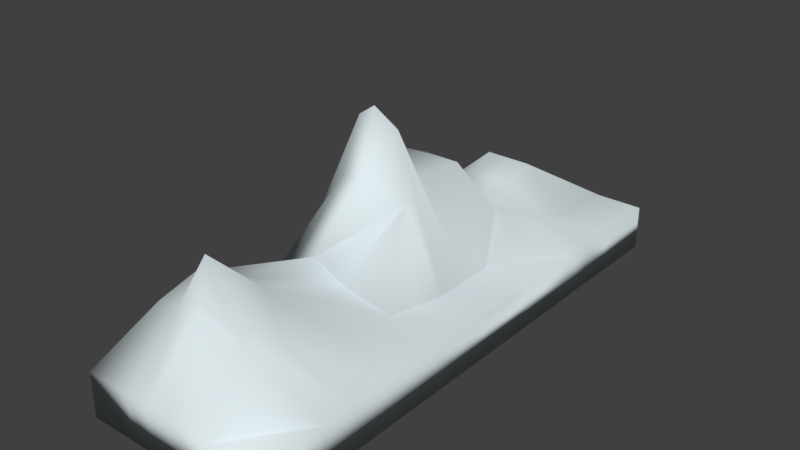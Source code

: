 # Source: large_mountains_1.blend  (saved by Blender 2.79.0; exported with 4.5.12 LTS)
import bpy
from mathutils import Matrix  # noqa: F401  (used for matrix-valued properties, if any)

bpy.ops.wm.read_factory_settings(use_empty=True)
scene = bpy.context.scene
scene.name = 'Scene'

# ---- collections
col_collection_1 = bpy.data.collections.new('Collection 1'); scene.collection.children.link(col_collection_1)

# ---- materials (node trees are filled in below, after node groups)
mat_material_001 = bpy.data.materials.new('Material.001')
mat_material_001.alpha_threshold = 0.0
mat_material_001.use_transparent_shadow = False
mat_material_001.diffuse_color = (0.7365, 0.8196, 0.8491, 1.0)
mat_material_001.roughness = 0.5

# ---- material node trees

# ---- world
world_world = bpy.data.worlds.new('World'); scene.world = world_world
world_world.color = (0.05088, 0.05088, 0.05088)
world_world.use_sun_shadow = False
world_world.sun_shadow_jitter_overblur = 0.0
world_world.cycles.sampling_method = 'MANUAL'

# ---- meshes
me_cube_001 = bpy.data.meshes.new('Cube.001')
me_cube_001.from_pydata([(-1.0, -1.0, -1.0), (-1.0, -1.0, 1.0), (-1.0, 1.0, -1.0), (-1.0, 1.0, 1.0), (1.0, -1.0, -1.0), (1.0, -1.0, 1.0), (1.0, 1.0, -1.0), (1.0, 1.0, 1.0), (-1.0, 0.0, -1.0), (-1.0, 0.0, 1.0), (1.0, 0.0, -1.0), (1.0, 0.0, 1.0), (-1.0, -0.5, -1.0), (1.0, -0.5, 1.0), (-1.0, -0.5, 1.0), (1.0, -0.5, -1.0), (-1.0, 0.5, 1.0), (1.0, 0.5, -1.0), (-1.0, 0.5, -1.0), (1.0, 0.5, 1.0), (-1.0, -0.75, -1.0), (1.0, -0.75, 1.0), (-1.0, -0.75, 1.0), (1.0, -0.75, -1.0), (-1.0, -0.25, 1.0), (1.0, -0.25, -1.0), (-1.0, -0.25, -1.0), (1.0, -0.25, 1.0), (-1.0, 0.25, -1.0), (1.0, 0.25, 1.0), (-1.0, 0.25, 1.0), (1.0, 0.25, -1.0), (-1.0, 0.75, 1.0), (1.0, 0.75, -1.0), (-1.0, 0.75, -1.0), (1.0, 0.75, 1.0), (0.0, 1.0, -1.0), (0.03208, 0.9882, 1.091), (0.0, -1.0, -1.0), (0.0, -1.0, 1.0), (-0.1568, 0.05645, 7.161), (0.0, 0.0, -1.0), (-0.2618, -0.5371, 3.148), (0.0, -0.5, -1.0), (0.0, 0.5, -1.0), (0.07778, 0.5137, 1.844), (-0.2813, -0.7744, 3.457), (0.0, -0.75, -1.0), (0.0, -0.25, -1.0), (-0.1816, -0.2205, 1.686), (0.0, 0.25, -1.0), (-0.07019, 0.3384, 4.736), (-0.07773, 0.7858, 2.805), (0.0, 0.75, -1.0), (-0.5, 1.0, -1.0), (-0.5, -1.0, 1.0), (-0.5, 0.0, -1.0), (-0.5, -0.5, -1.0), (-0.5, 0.5, -1.0), (-0.5, -0.75, -1.0), (-0.5, -0.25, -1.0), (-0.5, 0.25, -1.0), (-0.5, 0.75, -1.0), (-0.4679, 0.9882, 1.091), (-0.5, -1.0, -1.0), (-0.5456, 0.02436, 7.535), (-0.7618, -0.5371, 3.148), (-0.4222, 0.5137, 1.844), (-0.7618, -0.7871, 3.148), (-0.7023, -0.2413, 2.061), (-0.5702, 0.3384, 4.736), (-0.5777, 0.7858, 2.805), (0.5, 1.0, 1.0), (0.5, -1.0, -1.0), (0.5, 0.0, 1.0), (0.3508, -0.5187, 2.605), (0.3892, 0.516, 2.144), (0.2382, -0.7871, 3.148), (0.4815, -0.252, 1.507), (0.5, 0.25, 1.0), (0.5, 0.75, 1.0), (0.5, 1.0, -1.0), (0.5, -1.0, 1.0), (0.5, 0.0, -1.0), (0.5, -0.5, -1.0), (0.5, 0.5, -1.0), (0.5, -0.75, -1.0), (0.5, -0.25, -1.0), (0.5, 0.25, -1.0), (0.5, 0.75, -1.0), (-1.0, -0.625, 1.0), (1.0, -0.625, -1.0), (-1.0, -0.625, -1.0), (1.0, -0.625, 1.0), (0.0, -0.625, -1.0), (-0.4749, -0.6829, 4.926), (-0.5, -0.625, -1.0), (-0.7618, -0.6621, 3.148), (0.2493, -0.6399, 2.482), (0.5, -0.625, -1.0), (-1.0, -0.125, 1.0), (1.0, -0.125, -1.0), (-1.0, -0.125, -1.0), (1.0, -0.125, 1.0), (0.09587, -0.01388, 4.537), (0.0, -0.125, -1.0), (-0.5, -0.125, -1.0), (-0.4481, -0.1034, 5.49), (0.4908, -0.126, 1.253), (0.5, -0.125, -1.0), (-1.0, 0.125, -1.0), (1.0, 0.125, 1.0), (-1.0, 0.125, 1.0), (1.0, 0.125, -1.0), (0.0, 0.125, -1.0), (-0.049, 0.08752, 5.071), (-0.5, 0.125, -1.0), (-0.5724, 0.1407, 5.899), (0.5, 0.125, 1.0), (0.5, 0.125, -1.0), (-0.2179, 0.9882, 1.091), (-0.25, -1.0, -1.0), (-0.4081, 0.04291, 7.961), (-0.5118, -0.5371, 3.148), (-0.1722, 0.5137, 1.844), (-0.5216, -0.7807, 3.302), (-0.4827, -0.2293, 2.498), (-0.3202, 0.3384, 4.736), (-0.3277, 0.7858, 2.805), (-0.25, 1.0, -1.0), (-0.25, -1.0, 1.0), (-0.25, 0.0, -1.0), (-0.25, -0.5, -1.0), (-0.25, 0.5, -1.0), (-0.25, -0.75, -1.0), (-0.25, -0.25, -1.0), (-0.25, 0.25, -1.0), (-0.25, 0.75, -1.0), (-0.6184, -0.6725, 4.037), (-0.25, -0.625, -1.0), (-0.2133, -0.09736, 5.709), (-0.25, -0.125, -1.0), (-0.3224, 0.1407, 5.899), (-0.25, 0.125, -1.0), (-1.0, 0.6213, -1.0), (1.0, 0.6213, 1.0), (-1.0, 0.6213, 1.0), (1.0, 0.6213, -1.0), (-0.02765, 0.6577, 2.402), (0.0, 0.6213, -1.0), (-0.5, 0.6213, -1.0), (-0.5277, 0.6577, 2.402), (0.443, 0.6295, 1.589), (0.5, 0.6213, -1.0), (-0.2777, 0.6577, 2.402), (-0.25, 0.6213, -1.0)], [], [(34, 32, 3, 2), (81, 72, 7, 6), (23, 21, 5, 4), (64, 55, 1, 0), (86, 23, 4, 73), (68, 22, 1, 55), (117, 112, 9, 65), (119, 113, 10, 83), (113, 111, 11, 10), (102, 100, 9, 8), (92, 90, 14, 12), (69, 24, 14, 66), (87, 25, 15, 84), (25, 27, 13, 15), (147, 145, 19, 17), (153, 147, 17, 85), (151, 146, 16, 67), (28, 30, 16, 18), (0, 1, 22, 20), (97, 90, 22, 68), (99, 91, 23, 86), (91, 93, 21, 23), (101, 103, 27, 25), (109, 101, 25, 87), (107, 100, 24, 69), (12, 14, 24, 26), (110, 112, 30, 28), (17, 19, 29, 31), (85, 17, 31, 88), (67, 16, 30, 70), (63, 3, 32, 71), (81, 6, 33, 89), (6, 7, 35, 33), (144, 146, 32, 34), (129, 36, 53, 137), (72, 37, 52, 80), (76, 45, 51, 79), (133, 44, 50, 136), (108, 104, 49, 78), (141, 105, 48, 135), (139, 94, 47, 134), (98, 95, 46, 77), (152, 148, 45, 76), (155, 149, 44, 133), (135, 48, 43, 132), (78, 49, 42, 75), (143, 114, 41, 131), (118, 115, 40, 74), (77, 46, 39, 82), (134, 47, 38, 121), (73, 82, 39, 38), (129, 120, 37, 36), (2, 3, 63, 54), (20, 59, 64, 0), (110, 116, 56, 8), (26, 60, 57, 12), (144, 150, 58, 18), (92, 96, 59, 20), (102, 106, 60, 26), (18, 58, 61, 28), (2, 54, 62, 34), (120, 63, 71, 128), (124, 67, 70, 127), (140, 107, 69, 126), (138, 97, 68, 125), (154, 151, 67, 124), (126, 69, 66, 123), (142, 117, 65, 122), (125, 68, 55, 130), (121, 130, 55, 64), (4, 5, 82, 73), (21, 77, 82, 5), (111, 118, 74, 11), (27, 78, 75, 13), (145, 152, 76, 19), (93, 98, 77, 21), (103, 108, 78, 27), (19, 76, 79, 29), (7, 72, 80, 35), (36, 81, 89, 53), (44, 85, 88, 50), (105, 109, 87, 48), (94, 99, 86, 47), (149, 153, 85, 44), (48, 87, 84, 43), (114, 119, 83, 41), (47, 86, 73, 38), (36, 37, 72, 81), (43, 84, 99, 94), (13, 75, 98, 93), (123, 66, 97, 138), (12, 57, 96, 92), (75, 42, 95, 98), (132, 43, 94, 139), (15, 13, 93, 91), (84, 15, 91, 99), (66, 14, 90, 97), (20, 22, 90, 92), (41, 83, 109, 105), (11, 74, 108, 103), (122, 65, 107, 140), (8, 56, 106, 102), (131, 41, 105, 141), (74, 40, 104, 108), (65, 9, 100, 107), (83, 10, 101, 109), (10, 11, 103, 101), (26, 24, 100, 102), (50, 88, 119, 114), (29, 79, 118, 111), (127, 70, 117, 142), (28, 61, 116, 110), (79, 51, 115, 118), (136, 50, 114, 143), (8, 9, 112, 110), (31, 29, 111, 113), (88, 31, 113, 119), (70, 30, 112, 117), (61, 136, 143, 116), (51, 127, 142, 115), (56, 131, 141, 106), (40, 122, 140, 104), (57, 132, 139, 96), (42, 123, 138, 95), (38, 39, 130, 121), (46, 125, 130, 39), (115, 142, 122, 40), (49, 126, 123, 42), (148, 154, 124, 45), (95, 138, 125, 46), (104, 140, 126, 49), (45, 124, 127, 51), (37, 120, 128, 52), (54, 63, 120, 129), (59, 134, 121, 64), (116, 143, 131, 56), (60, 135, 132, 57), (150, 155, 133, 58), (96, 139, 134, 59), (106, 141, 135, 60), (58, 133, 136, 61), (54, 129, 137, 62), (62, 137, 155, 150), (52, 128, 154, 148), (53, 89, 153, 149), (35, 80, 152, 145), (128, 71, 151, 154), (34, 62, 150, 144), (137, 53, 149, 155), (80, 52, 148, 152), (18, 16, 146, 144), (71, 32, 146, 151), (89, 33, 147, 153), (33, 35, 145, 147)])
me_cube_001.polygons.foreach_set('use_smooth', [True] * 154)
_uv = me_cube_001.uv_layers.new(name='UVMap')
_uv.uv.foreach_set('vector', [0.4183, 0.6634, 0.4872, 0.5184, 0.5057, 0.527, 0.4372, 0.675, 0.3409, 0.7889, 0.4941, 0.9279, 0.4585, 0.9672, 0.3012, 0.8247, 0.1955, 0.6797, 0.02437, 0.7975, 0.009415, 0.7759, 0.1825, 0.6562, 0.2998, 0.6044, 0.3049, 0.4493, 0.3596, 0.4648, 0.3192, 0.5942, 0.2384, 0.6563, 0.1955, 0.6797, 0.1825, 0.6562, 0.228, 0.6354, 0.3214, 0.2616, 0.366, 0.4398, 0.3596, 0.4648, 0.3049, 0.4493, 0.6484, 0.171, 0.9014, 0.5815, 0.891, 0.588, 0.5512, 0.0428, 0.2839, 0.7237, 0.2449, 0.7533, 0.2375, 0.7431, 0.2767, 0.7144, 0.2449, 0.7533, 0.07673, 0.8726, 0.06922, 0.8619, 0.2375, 0.7431, 0.3607, 0.6238, 0.4238, 0.4898, 0.4327, 0.4937, 0.3681, 0.6291, 0.3344, 0.6044, 0.3876, 0.475, 0.3963, 0.4785, 0.3408, 0.609, 0.7752, 0.09027, 0.7202, 0.03198, 0.7214, 0.03062, 0.8431, 0.05784, 0.2629, 0.6955, 0.223, 0.7226, 0.209, 0.7013, 0.25, 0.6761, 0.223, 0.7226, 0.05425, 0.8406, 0.03922, 0.819, 0.209, 0.7013, 0.2759, 0.7934, 0.1068, 0.9151, 0.09945, 0.9048, 0.2682, 0.7836, 0.315, 0.7607, 0.2759, 0.7934, 0.2682, 0.7836, 0.3071, 0.7516, 0.6457, 0.623, 0.6634, 0.7522, 0.653, 0.7561, 0.6215, 0.6679, 0.384, 0.6402, 0.4505, 0.5018, 0.469, 0.51, 0.4005, 0.652, 0.3192, 0.5942, 0.3596, 0.4648, 0.3788, 0.4716, 0.3285, 0.6003, 0.3312, 0.2561, 0.3766, 0.4374, 0.366, 0.4398, 0.3214, 0.2616, 0.244, 0.6663, 0.2022, 0.6906, 0.1955, 0.6797, 0.2384, 0.6563, 0.2022, 0.6906, 0.03179, 0.8083, 0.02437, 0.7975, 0.1955, 0.6797, 0.2302, 0.7329, 0.06173, 0.8513, 0.05425, 0.8406, 0.223, 0.7226, 0.2696, 0.705, 0.2302, 0.7329, 0.223, 0.7226, 0.2629, 0.6955, 0.9501, 0.4887, 0.7168, 0.03503, 0.7202, 0.03198, 0.7752, 0.09027, 0.3408, 0.609, 0.3963, 0.4785, 0.415, 0.4859, 0.3535, 0.6186, 0.3759, 0.6346, 0.4416, 0.4977, 0.4505, 0.5018, 0.384, 0.6402, 0.2682, 0.7836, 0.09945, 0.9048, 0.08425, 0.8832, 0.2525, 0.7634, 0.3071, 0.7516, 0.2682, 0.7836, 0.2525, 0.7634, 0.2914, 0.733, 0.9125, 0.4716, 0.9356, 0.5692, 0.9119, 0.5751, 0.7269, 0.256, 0.7408, 0.7022, 0.7048, 0.7675, 0.6749, 0.7502, 0.6588, 0.6072, 0.3409, 0.7889, 0.3012, 0.8247, 0.2843, 0.8039, 0.3236, 0.7703, 0.3012, 0.8247, 0.13, 0.9474, 0.1147, 0.926, 0.2843, 0.8039, 0.4089, 0.6575, 0.4778, 0.5141, 0.4872, 0.5184, 0.4183, 0.6634, 0.3939, 0.7344, 0.3771, 0.7531, 0.3594, 0.7361, 0.3759, 0.7185, 0.817, 0.6715, 0.7752, 0.6747, 0.6728, 0.5622, 0.8148, 0.6497, 0.5221, 0.1413, 0.4976, 0.1712, 0.6279, 0.3708, 0.4235, 0.1383, 0.3588, 0.7029, 0.3426, 0.7193, 0.3269, 0.703, 0.3429, 0.6877, 0.9689, 0.07732, 0.9712, 0.4336, 0.9248, 0.1119, 0.9495, 0.07375, 0.3213, 0.6649, 0.3054, 0.6782, 0.2988, 0.6699, 0.3148, 0.6573, 0.2975, 0.6345, 0.281, 0.6447, 0.2759, 0.6359, 0.2928, 0.6268, 0.2069, 0.3068, 0.3213, 0.08677, 0.2798, 0.223, 0.2441, 0.2882, 0.5245, 0.6525, 0.6053, 0.6019, 0.5733, 0.65, 0.5669, 0.6954, 0.367, 0.7105, 0.3507, 0.7274, 0.3426, 0.7193, 0.3588, 0.7029, 0.3148, 0.6573, 0.2988, 0.6699, 0.2865, 0.6533, 0.3028, 0.6422, 0.9495, 0.07375, 0.9248, 0.1119, 0.8603, 0.0524, 0.8978, 0.06439, 0.3354, 0.68, 0.3194, 0.6947, 0.3122, 0.6865, 0.3282, 0.6724, 0.4148, 0.1447, 0.6333, 0.4085, 0.7435, 0.5589, 0.4065, 0.1508, 0.2441, 0.2882, 0.2798, 0.223, 0.259, 0.449, 0.2078, 0.4478, 0.2928, 0.6268, 0.2759, 0.6359, 0.2665, 0.6173, 0.2844, 0.6103, 0.228, 0.6354, 0.2078, 0.4478, 0.259, 0.449, 0.2665, 0.6173, 0.3939, 0.7344, 0.5509, 0.878, 0.5338, 0.8974, 0.3771, 0.7531, 0.4372, 0.675, 0.5969, 0.8099, 0.5679, 0.8585, 0.4098, 0.7153, 0.3285, 0.6003, 0.3076, 0.6184, 0.2998, 0.6044, 0.3192, 0.5942, 0.3759, 0.6346, 0.3501, 0.6652, 0.3428, 0.6583, 0.3681, 0.6291, 0.3535, 0.6186, 0.3292, 0.6448, 0.3174, 0.6314, 0.3408, 0.609, 0.4089, 0.6575, 0.3821, 0.6931, 0.3738, 0.6862, 0.4005, 0.652, 0.3344, 0.6044, 0.3122, 0.6249, 0.3076, 0.6184, 0.3285, 0.6003, 0.3607, 0.6238, 0.3358, 0.6515, 0.3292, 0.6448, 0.3535, 0.6186, 0.4005, 0.652, 0.3738, 0.6862, 0.3577, 0.6721, 0.384, 0.6402, 0.4372, 0.675, 0.4098, 0.7153, 0.3913, 0.7005, 0.4183, 0.6634, 0.758, 0.6885, 0.7408, 0.7022, 0.6588, 0.6072, 0.6557, 0.576, 0.5169, 0.16, 0.5346, 0.1498, 0.6662, 0.3537, 0.6472, 0.3638, 0.9617, 0.4959, 0.9501, 0.4887, 0.7752, 0.09027, 0.8346, 0.1361, 0.3214, 0.1665, 0.3312, 0.2561, 0.3214, 0.2616, 0.3029, 0.2406, 0.6267, 0.6122, 0.6457, 0.623, 0.6215, 0.6679, 0.5974, 0.6597, 0.8346, 0.1361, 0.7752, 0.09027, 0.8431, 0.05784, 0.8524, 0.05543, 0.6962, 0.4591, 0.7155, 0.4479, 0.79, 0.5686, 0.7994, 0.6055, 0.3029, 0.2406, 0.3214, 0.2616, 0.3049, 0.4493, 0.281, 0.4487, 0.2844, 0.6103, 0.281, 0.4487, 0.3049, 0.4493, 0.2998, 0.6044, 0.1825, 0.6562, 0.1573, 0.4561, 0.2078, 0.4478, 0.228, 0.6354, 0.1526, 0.4325, 0.2441, 0.2882, 0.2078, 0.4478, 0.1573, 0.4561, 0.3914, 0.1085, 0.4148, 0.1447, 0.4065, 0.1508, 0.3824, 0.1145, 0.9769, 0.04815, 0.9495, 0.07375, 0.8978, 0.06439, 0.9707, 0.04129, 0.4242, 0.08068, 0.4916, 0.1021, 0.5221, 0.1413, 0.4209, 0.09074, 0.1435, 0.4279, 0.2069, 0.3068, 0.2441, 0.2882, 0.1526, 0.4325, 0.9806, 0.04995, 0.9689, 0.07732, 0.9495, 0.07375, 0.9769, 0.04815, 0.4209, 0.09074, 0.5221, 0.1413, 0.4235, 0.1383, 0.401, 0.1024, 0.8607, 0.6671, 0.817, 0.6715, 0.8148, 0.6497, 0.8585, 0.6453, 0.3771, 0.7531, 0.3409, 0.7889, 0.3236, 0.7703, 0.3594, 0.7361, 0.3426, 0.7193, 0.3071, 0.7516, 0.2914, 0.733, 0.3269, 0.703, 0.3054, 0.6782, 0.2696, 0.705, 0.2629, 0.6955, 0.2988, 0.6699, 0.281, 0.6447, 0.244, 0.6663, 0.2384, 0.6563, 0.2759, 0.6359, 0.3507, 0.7274, 0.315, 0.7607, 0.3071, 0.7516, 0.3426, 0.7193, 0.2988, 0.6699, 0.2629, 0.6955, 0.25, 0.6761, 0.2865, 0.6533, 0.3194, 0.6947, 0.2839, 0.7237, 0.2767, 0.7144, 0.3122, 0.6865, 0.2759, 0.6359, 0.2384, 0.6563, 0.228, 0.6354, 0.2665, 0.6173, 0.3771, 0.7531, 0.5338, 0.8974, 0.4941, 0.9279, 0.3409, 0.7889, 0.2865, 0.6533, 0.25, 0.6761, 0.244, 0.6663, 0.281, 0.6447, 0.9707, 0.04129, 0.8978, 0.06439, 0.8988, 0.0566, 0.9691, 0.03602, 0.8524, 0.05543, 0.8431, 0.05784, 0.8428, 0.05363, 0.8351, 0.03623, 0.3408, 0.609, 0.3174, 0.6314, 0.3122, 0.6249, 0.3344, 0.6044, 0.8978, 0.06439, 0.8603, 0.0524, 0.817, 0.007604, 0.8988, 0.0566, 0.3028, 0.6422, 0.2865, 0.6533, 0.281, 0.6447, 0.2975, 0.6345, 0.209, 0.7013, 0.03922, 0.819, 0.03179, 0.8083, 0.2022, 0.6906, 0.25, 0.6761, 0.209, 0.7013, 0.2022, 0.6906, 0.244, 0.6663, 0.8431, 0.05784, 0.7214, 0.03062, 0.7237, 0.02212, 0.8428, 0.05363, 0.3285, 0.6003, 0.3788, 0.4716, 0.3876, 0.475, 0.3344, 0.6044, 0.3122, 0.6865, 0.2767, 0.7144, 0.2696, 0.705, 0.3054, 0.6782, 0.9832, 0.05006, 0.9828, 0.0604, 0.9689, 0.07732, 0.9806, 0.04995, 0.9633, 0.6022, 0.9549, 0.5828, 0.9501, 0.4887, 0.9617, 0.4959, 0.3681, 0.6291, 0.3428, 0.6583, 0.3358, 0.6515, 0.3607, 0.6238, 0.3282, 0.6724, 0.3122, 0.6865, 0.3054, 0.6782, 0.3213, 0.6649, 0.9828, 0.0604, 0.9717, 0.5647, 0.9712, 0.4336, 0.9689, 0.07732, 0.5512, 0.0428, 0.891, 0.588, 0.8808, 0.5949, 0.6344, 0.2259, 0.2767, 0.7144, 0.2375, 0.7431, 0.2302, 0.7329, 0.2696, 0.705, 0.2375, 0.7431, 0.06922, 0.8619, 0.06173, 0.8513, 0.2302, 0.7329, 0.3535, 0.6186, 0.415, 0.4859, 0.4238, 0.4898, 0.3607, 0.6238, 0.3269, 0.703, 0.2914, 0.733, 0.2839, 0.7237, 0.3194, 0.6947, 0.401, 0.1024, 0.4235, 0.1383, 0.4148, 0.1447, 0.3914, 0.1085, 0.6472, 0.3638, 0.6662, 0.3537, 0.7155, 0.4479, 0.6962, 0.4591, 0.384, 0.6402, 0.3577, 0.6721, 0.3501, 0.6652, 0.3759, 0.6346, 0.4235, 0.1383, 0.6279, 0.3708, 0.6333, 0.4085, 0.4148, 0.1447, 0.3429, 0.6877, 0.3269, 0.703, 0.3194, 0.6947, 0.3354, 0.68, 0.3681, 0.6291, 0.4327, 0.4937, 0.4416, 0.4977, 0.3759, 0.6346, 0.2525, 0.7634, 0.08425, 0.8832, 0.07673, 0.8726, 0.2449, 0.7533, 0.2914, 0.733, 0.2525, 0.7634, 0.2449, 0.7533, 0.2839, 0.7237, 0.7269, 0.256, 0.9119, 0.5751, 0.9014, 0.5815, 0.6484, 0.171, 0.3577, 0.6721, 0.3429, 0.6877, 0.3354, 0.68, 0.3501, 0.6652, 0.6279, 0.3708, 0.6472, 0.3638, 0.6962, 0.4591, 0.6333, 0.4085, 0.3428, 0.6583, 0.3282, 0.6724, 0.3213, 0.6649, 0.3358, 0.6515, 0.9717, 0.5647, 0.9633, 0.6022, 0.9617, 0.4959, 0.9712, 0.4336, 0.3174, 0.6314, 0.3028, 0.6422, 0.2975, 0.6345, 0.3122, 0.6249, 0.8603, 0.0524, 0.8524, 0.05543, 0.8351, 0.03623, 0.817, 0.007604, 0.2665, 0.6173, 0.259, 0.449, 0.281, 0.4487, 0.2844, 0.6103, 0.2798, 0.223, 0.3029, 0.2406, 0.281, 0.4487, 0.259, 0.449, 0.6333, 0.4085, 0.6962, 0.4591, 0.7994, 0.6055, 0.7435, 0.5589, 0.9248, 0.1119, 0.8346, 0.1361, 0.8524, 0.05543, 0.8603, 0.0524, 0.6053, 0.6019, 0.6267, 0.6122, 0.5974, 0.6597, 0.5733, 0.65, 0.3213, 0.08677, 0.3214, 0.1665, 0.3029, 0.2406, 0.2798, 0.223, 0.9712, 0.4336, 0.9617, 0.4959, 0.8346, 0.1361, 0.9248, 0.1119, 0.4976, 0.1712, 0.5169, 0.16, 0.6472, 0.3638, 0.6279, 0.3708, 0.7752, 0.6747, 0.758, 0.6885, 0.6557, 0.576, 0.6728, 0.5622, 0.4098, 0.7153, 0.5679, 0.8585, 0.5509, 0.878, 0.3939, 0.7344, 0.3076, 0.6184, 0.2928, 0.6268, 0.2844, 0.6103, 0.2998, 0.6044, 0.3501, 0.6652, 0.3354, 0.68, 0.3282, 0.6724, 0.3428, 0.6583, 0.3292, 0.6448, 0.3148, 0.6573, 0.3028, 0.6422, 0.3174, 0.6314, 0.3821, 0.6931, 0.367, 0.7105, 0.3588, 0.7029, 0.3738, 0.6862, 0.3122, 0.6249, 0.2975, 0.6345, 0.2928, 0.6268, 0.3076, 0.6184, 0.3358, 0.6515, 0.3213, 0.6649, 0.3148, 0.6573, 0.3292, 0.6448, 0.3738, 0.6862, 0.3588, 0.7029, 0.3429, 0.6877, 0.3577, 0.6721, 0.4098, 0.7153, 0.3939, 0.7344, 0.3759, 0.7185, 0.3913, 0.7005, 0.3913, 0.7005, 0.3759, 0.7185, 0.367, 0.7105, 0.3821, 0.6931, 0.6298, 0.5622, 0.6557, 0.576, 0.6267, 0.6122, 0.6053, 0.6019, 0.3594, 0.7361, 0.3236, 0.7703, 0.315, 0.7607, 0.3507, 0.7274, 0.4211, 0.06988, 0.463, 0.05784, 0.4916, 0.1021, 0.4242, 0.08068, 0.6557, 0.576, 0.6588, 0.6072, 0.6457, 0.623, 0.6267, 0.6122, 0.4183, 0.6634, 0.3913, 0.7005, 0.3821, 0.6931, 0.4089, 0.6575, 0.3759, 0.7185, 0.3594, 0.7361, 0.3507, 0.7274, 0.367, 0.7105, 0.4639, 0.669, 0.6298, 0.5622, 0.6053, 0.6019, 0.5245, 0.6525, 0.4005, 0.652, 0.469, 0.51, 0.4778, 0.5141, 0.4089, 0.6575, 0.6588, 0.6072, 0.6749, 0.7502, 0.6634, 0.7522, 0.6457, 0.623, 0.3236, 0.7703, 0.2843, 0.8039, 0.2759, 0.7934, 0.315, 0.7607, 0.2843, 0.8039, 0.1147, 0.926, 0.1068, 0.9151, 0.2759, 0.7934])
me_cube_001.materials.append(mat_material_001)
me_cube_001.use_remesh_preserve_volume = False
me_cube_001.use_remesh_preserve_attributes = False
me_cube_001.use_mirror_vertex_groups = False
me_cube_001.update()

# ---- objects
ob_cube = bpy.data.objects.new('Cube', me_cube_001)

# ---- transforms, parenting, visibility, modifiers, constraints
ob_cube.location = (0.07948, -0.05361, 0.3248)
ob_cube.scale = (1.0, 2.844, 0.2353)
ob_cube.lineart.crease_threshold = 0.0

# ---- collection membership
col_collection_1.objects.link(ob_cube)

# ---- scene / render settings (as saved in the file)
scene.frame_start = 1; scene.frame_end = 250; scene.frame_set(0)
scene.render.engine = 'BLENDER_EEVEE_NEXT'
scene.render.resolution_percentage = 50
scene.render.dither_intensity = 0.0
scene.cycles.use_denoising = False
scene.cycles.samples = 128
scene.cycles.sampling_pattern = 'TABULATED_SOBOL'
scene.cycles.use_adaptive_sampling = False
scene.cycles.use_light_tree = False
scene.cycles.blur_glossy = 0.0
scene.cycles.sample_clamp_indirect = 0.0
scene.view_settings.view_transform = 'Standard'
bpy.context.view_layer.update()

# ---- added for rendering (the .blend has no active camera and no usable light): camera, sun
cam_auto = bpy.data.cameras.new('AutoCamera')
cam_auto.lens = 50.0
cam_auto.sensor_width = 36.0
cam_auto.clip_end = 1000.0
ob_auto_camera = bpy.data.objects.new('AutoCamera', cam_auto)
scene.collection.objects.link(ob_auto_camera)
ob_auto_camera.location = (5.989, -7.14503, 5.87124)
ob_auto_camera.rotation_euler = (1.09748, -7.21219e-08, 0.694738)
scene.camera = ob_auto_camera
light_auto_sun = bpy.data.lights.new('AutoSun', 'SUN')
light_auto_sun.energy = 3.0
light_auto_sun.angle = 0.0523599
ob_auto_sun = bpy.data.objects.new('AutoSun', light_auto_sun)
scene.collection.objects.link(ob_auto_sun)
ob_auto_sun.rotation_euler = (0.872665, 0.174533, 0.523599)
bpy.context.view_layer.update()

